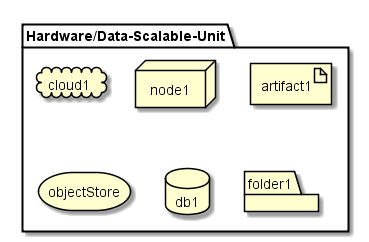

The diagram above was rendered by PlantUML. Its source (embedded in the PNG):
@startuml

package  "Hardware/Data-Scalable-Unit" {
  cloud cloud1
  node node1
  artifact artifact1
  storage objectStore
  database db1
  folder folder1
}

@enduml